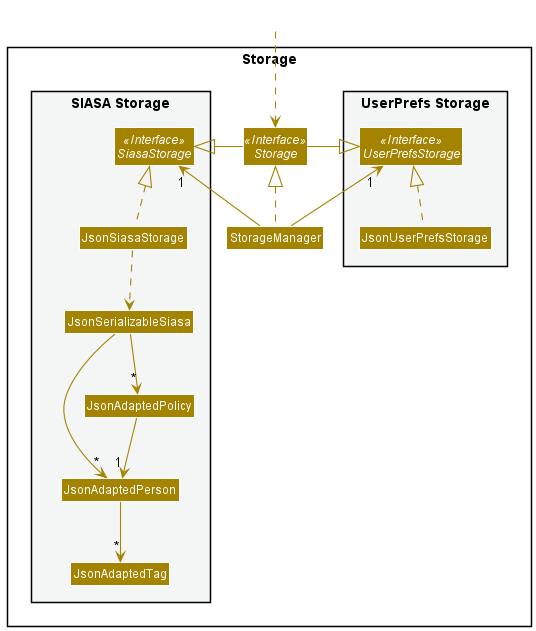

The diagram above was rendered by PlantUML. Its source (embedded in the PNG):
@startuml
!include style.puml
skinparam arrowThickness 1.1
skinparam arrowColor STORAGE_COLOR
skinparam classBackgroundColor STORAGE_COLOR

package Storage{

package "UserPrefs Storage" #F4F6F6{
Interface UserPrefsStorage <<Interface>>
Class JsonUserPrefsStorage
}

Interface Storage <<Interface>>
Class StorageManager

package "SIASA Storage" #F4F6F6{
Interface SiasaStorage <<Interface>>
Class JsonSiasaStorage
Class JsonSerializableSiasa
Class JsonAdaptedPerson
Class JsonAdaptedPolicy
Class JsonAdaptedTag
}

}

Class HiddenOutside #FFFFFF
HiddenOutside ..> Storage

StorageManager .up.|> Storage
StorageManager -up-> "1" UserPrefsStorage
StorageManager -up-> "1" SiasaStorage

Storage -left-|> UserPrefsStorage
Storage -right-|> SiasaStorage

JsonUserPrefsStorage .up.|> UserPrefsStorage
JsonSiasaStorage .up.|> SiasaStorage
JsonSiasaStorage ..> JsonSerializableSiasa
JsonSerializableSiasa --> "*" JsonAdaptedPerson
JsonSerializableSiasa --> "*" JsonAdaptedPolicy
JsonAdaptedPolicy --> "1" JsonAdaptedPerson
JsonAdaptedPerson --> "*" JsonAdaptedTag

@enduml